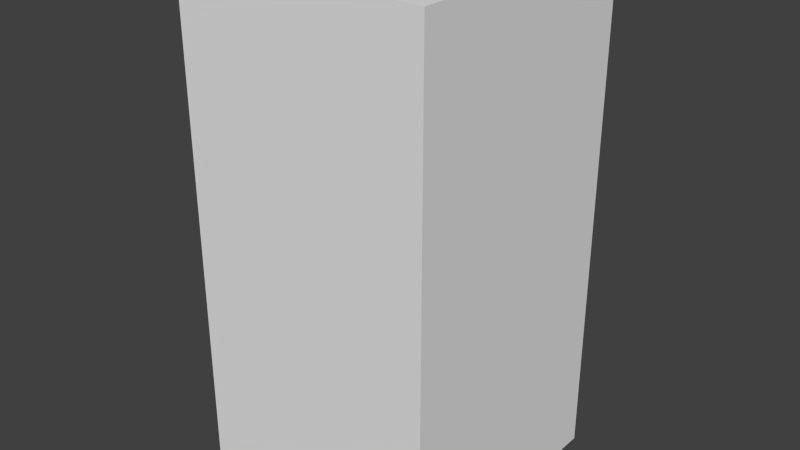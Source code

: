 # Source: blueDropThree.blend  (saved by Blender 2.68.0; exported with 4.5.12 LTS)
import bpy
from mathutils import Matrix  # noqa: F401  (used for matrix-valued properties, if any)

bpy.ops.wm.read_factory_settings(use_empty=True)
scene = bpy.context.scene
scene.name = 'Scene'

# ---- collections
col_collection_1 = bpy.data.collections.new('Collection 1'); scene.collection.children.link(col_collection_1)

# ---- world
world_world = bpy.data.worlds.new('World'); scene.world = world_world
world_world.color = (0.05088, 0.05088, 0.05088)
world_world.use_sun_shadow = False
world_world.sun_shadow_jitter_overblur = 0.0
world_world.cycles.sampling_method = 'MANUAL'
world_world.cycles.sample_map_resolution = 256

# ---- meshes
me_bluedropthree = bpy.data.meshes.new('blueDropThree')
me_bluedropthree.from_pydata([(-0.5, -0.5, -1.0), (-0.5, 0.5, -1.0), (0.5, 0.5, -1.0), (0.5, -0.5, -1.0), (-0.5, -0.5, 1.0), (-0.5, 0.5, 1.0), (0.5, 0.5, 1.0), (0.5, -0.5, 1.0)], [], [(4, 5, 1, 0), (5, 6, 2, 1), (6, 7, 3, 2), (7, 4, 0, 3), (0, 1, 2, 3), (7, 6, 5, 4)])
me_bluedropthree.use_remesh_preserve_volume = False
me_bluedropthree.use_remesh_preserve_attributes = False
me_bluedropthree.use_mirror_vertex_groups = False
me_bluedropthree.update()

# ---- objects
ob_bluedropthree = bpy.data.objects.new('blueDropThree', me_bluedropthree)

# ---- transforms, parenting, visibility, modifiers, constraints
ob_bluedropthree.location = (0.0, 0.0, 0.0)
ob_bluedropthree.lineart.crease_threshold = 0.0

# ---- collection membership
col_collection_1.objects.link(ob_bluedropthree)

# ---- scene / render settings (as saved in the file)
scene.frame_start = 1; scene.frame_end = 250; scene.frame_set(1)
scene.render.engine = 'BLENDER_EEVEE_NEXT'
scene.render.image_settings.color_mode = 'RGB'
scene.render.image_settings.compression = 90
scene.render.resolution_percentage = 50
scene.render.dither_intensity = 0.0
scene.cycles.use_denoising = False
scene.cycles.samples = 10
scene.cycles.sampling_pattern = 'TABULATED_SOBOL'
scene.cycles.light_sampling_threshold = 0.0
scene.cycles.use_adaptive_sampling = False
scene.cycles.use_light_tree = False
scene.cycles.blur_glossy = 0.0
scene.cycles.volume_bounces = 1
scene.cycles.pixel_filter_type = 'GAUSSIAN'
scene.cycles.sample_clamp_indirect = 0.0
scene.view_settings.view_transform = 'Standard'
bpy.context.view_layer.update()

# ---- added for rendering (the .blend has no active camera and no usable light): camera, sun
cam_auto = bpy.data.cameras.new('AutoCamera')
cam_auto.lens = 50.0
cam_auto.sensor_width = 36.0
cam_auto.clip_end = 1000.0
ob_auto_camera = bpy.data.objects.new('AutoCamera', cam_auto)
scene.collection.objects.link(ob_auto_camera)
ob_auto_camera.location = (2.26633, -2.71959, 1.81306)
ob_auto_camera.rotation_euler = (1.09748, -7.21219e-08, 0.694738)
scene.camera = ob_auto_camera
light_auto_sun = bpy.data.lights.new('AutoSun', 'SUN')
light_auto_sun.energy = 3.0
light_auto_sun.angle = 0.0523599
ob_auto_sun = bpy.data.objects.new('AutoSun', light_auto_sun)
scene.collection.objects.link(ob_auto_sun)
ob_auto_sun.rotation_euler = (0.872665, 0.174533, 0.523599)
bpy.context.view_layer.update()
